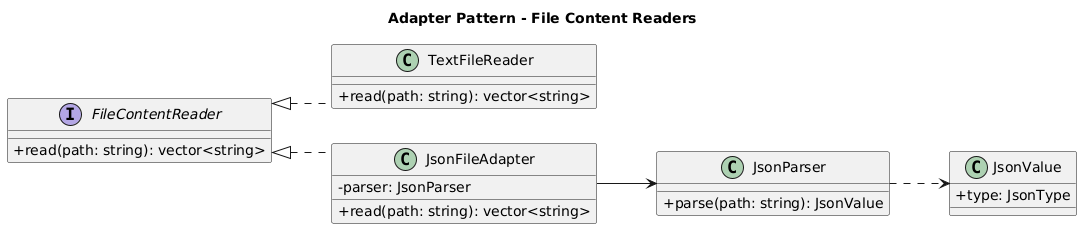

The diagram above was rendered by PlantUML. Its source (embedded in the PNG):
@startuml
title Adapter Pattern - File Content Readers

skinparam classAttributeIconSize 0
skinparam linetype ortho
skinparam shadowing false

left to right direction

interface FileContentReader {
    +read(path: string): vector<string>
}

class TextFileReader {
    +read(path: string): vector<string>
}

class JsonFileAdapter {
    -parser: JsonParser
    +read(path: string): vector<string>
}

class JsonParser {
    +parse(path: string): JsonValue
}

class JsonValue {
    +type: JsonType
}

FileContentReader <|.. TextFileReader
FileContentReader <|.. JsonFileAdapter

JsonFileAdapter --> JsonParser
JsonParser ..> JsonValue
@enduml